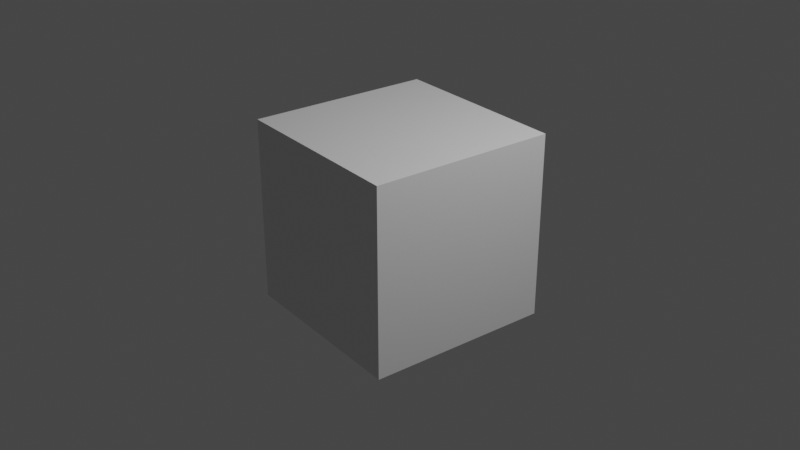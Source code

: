 # Source: cube.blend  (saved by Blender 2.93.20; exported with 4.5.12 LTS)
import bpy
from mathutils import Matrix  # noqa: F401  (used for matrix-valued properties, if any)

bpy.ops.wm.read_factory_settings(use_empty=True)
scene = bpy.context.scene
scene.name = 'Scene'

# ---- collections
col_collection = bpy.data.collections.new('Collection'); scene.collection.children.link(col_collection)

# ---- materials (node trees are filled in below, after node groups)
mat_material = bpy.data.materials.new('Material')
mat_material.alpha_threshold = 0.0
mat_material.use_transparent_shadow = False
mat_material.line_color = (0.0, 0.0, 0.0, 1.0)

# ---- material node trees
mat_material.use_nodes = True; mat_material.node_tree.nodes.clear()
_N = mat_material.node_tree.nodes; _L = mat_material.node_tree.links
n0 = _N.new('ShaderNodeOutputMaterial'); n0.name = 'Material Output'; n0.location = (300, 300)
n1 = _N.new('ShaderNodeBsdfPrincipled'); n1.name = 'Principled BSDF'; n1.location = (10, 300)
n1.distribution = 'GGX'
n1.subsurface_method = 'BURLEY'
n1.inputs[2].default_value = 0.4
n1.inputs[3].default_value = 1.45
n1.inputs[27].default_value = (0.0, 0.0, 0.0, 1.0)
n1.inputs[28].default_value = 1.0
_L.new(n1.outputs[0], n0.inputs[0])
n0.is_active_output = True

# ---- world
world_world = bpy.data.worlds.new('World'); scene.world = world_world
world_world.use_nodes = True; world_world.node_tree.nodes.clear()
_N = world_world.node_tree.nodes; _L = world_world.node_tree.links
n0 = _N.new('ShaderNodeOutputWorld'); n0.name = 'World Output'; n0.location = (300, 300)
n1 = _N.new('ShaderNodeBackground'); n1.name = 'Background'; n1.location = (10, 300)
n1.inputs[0].default_value = (0.05088, 0.05088, 0.05088, 1.0)
_L.new(n1.outputs[0], n0.inputs[0])
n0.is_active_output = True
world_world.color = (0.05088, 0.05088, 0.05088)
world_world.use_sun_shadow = False
world_world.sun_shadow_jitter_overblur = 0.0

# ---- cameras
cam_camera = bpy.data.cameras.new('Camera')
cam_camera.clip_end = 100.0
cam_camera.ortho_scale = 7.314

# ---- lights
light_light = bpy.data.lights.new('Light', 'POINT')
light_light.transmission_factor = 0.0
light_light.energy = 1000.0
light_light.shadow_soft_size = 0.1
light_light.shadow_maximum_resolution = 0.006
light_light.use_absolute_resolution = True

# ---- meshes
me_cube = bpy.data.meshes.new('Cube')
me_cube.from_pydata([(1.0, 1.0, 1.0), (1.0, 1.0, -1.0), (1.0, -1.0, 1.0), (1.0, -1.0, -1.0), (-1.0, 1.0, 1.0), (-1.0, 1.0, -1.0), (-1.0, -1.0, 1.0), (-1.0, -1.0, -1.0)], [], [(0, 4, 6, 2), (3, 2, 6, 7), (7, 6, 4, 5), (5, 1, 3, 7), (1, 0, 2, 3), (5, 4, 0, 1)])
_uv = me_cube.uv_layers.new(name='UVMap')
_uv.uv.foreach_set('vector', [0.625, 0.5, 0.875, 0.5, 0.875, 0.75, 0.625, 0.75, 0.375, 0.75, 0.625, 0.75, 0.625, 1.0, 0.375, 1.0, 0.375, 0.0, 0.625, 0.0, 0.625, 0.25, 0.375, 0.25, 0.125, 0.5, 0.375, 0.5, 0.375, 0.75, 0.125, 0.75, 0.375, 0.5, 0.625, 0.5, 0.625, 0.75, 0.375, 0.75, 0.375, 0.25, 0.625, 0.25, 0.625, 0.5, 0.375, 0.5])
me_cube.materials.append(mat_material)
me_cube.use_remesh_preserve_volume = False
me_cube.use_remesh_preserve_attributes = False
me_cube.use_mirror_vertex_groups = False
me_cube.update()

# ---- objects
ob_cube = bpy.data.objects.new('Cube', me_cube)
ob_light = bpy.data.objects.new('Light', light_light)
ob_camera = bpy.data.objects.new('Camera', cam_camera)

# ---- transforms, parenting, visibility, modifiers, constraints
ob_cube.location = (0.0, 0.0, 0.0)
ob_cube.rotation_euler = (0.0, -0.0, 6.177)
ob_cube.lock_rotations_4d = False
ob_cube.empty_display_type = 'ARROWS'
ob_cube.lineart.crease_threshold = 0.0
ob_light.location = (4.076, 1.005, 5.904)
ob_light.rotation_euler = (0.6503, 0.05522, 1.866)
ob_light.lock_rotations_4d = False
ob_light.empty_display_type = 'ARROWS'
ob_light.color = (0.0, 0.0, 0.0, 0.0)
ob_light.lineart.crease_threshold = 0.0
ob_camera.location = (7.359, -6.926, 4.958)
ob_camera.rotation_euler = (1.109, 0.0, 0.8149)
ob_camera.lock_rotations_4d = False
ob_camera.empty_display_type = 'ARROWS'
ob_camera.color = (0.0, 0.0, 0.0, 0.0)
ob_camera.display_type = 'WIRE'
ob_camera.lineart.crease_threshold = 0.0

# ---- collection membership
col_collection.objects.link(ob_cube)
col_collection.objects.link(ob_light)
col_collection.objects.link(ob_camera)

# ---- scene / render settings (as saved in the file)
scene.camera = ob_camera
scene.frame_start = 1; scene.frame_end = 59; scene.frame_set(59)
scene.render.engine = 'BLENDER_EEVEE_NEXT'
scene.cycles.use_denoising = False
scene.cycles.samples = 128
scene.cycles.sampling_pattern = 'TABULATED_SOBOL'
scene.cycles.use_adaptive_sampling = False
scene.cycles.use_light_tree = False
scene.view_settings.view_transform = 'Filmic'
bpy.context.view_layer.update()
